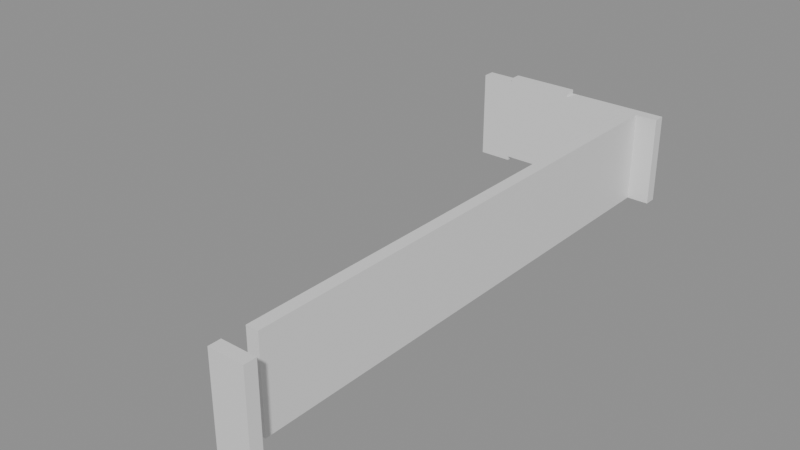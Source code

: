 # Source: building_lego.blend  (saved by Blender 5.0.119; exported with 4.5.12 LTS)
import bpy
from mathutils import Matrix  # noqa: F401  (used for matrix-valued properties, if any)

bpy.ops.wm.read_factory_settings(use_empty=True)
scene = bpy.context.scene
scene.name = 'Scene'

# ---- collections
col_01_paredes_externas = bpy.data.collections.new('01_Paredes_Externas'); scene.collection.children.link(col_01_paredes_externas)

# ---- materials (node trees are filled in below, after node groups)
mat_mat_parede_externa = bpy.data.materials.new('Mat_Parede_Externa')

# ---- material node trees
mat_mat_parede_externa.use_nodes = True; mat_mat_parede_externa.node_tree.nodes.clear()
_N = mat_mat_parede_externa.node_tree.nodes; _L = mat_mat_parede_externa.node_tree.links
n0 = _N.new('ShaderNodeBsdfPrincipled'); n0.name = 'BSDF - Pré-fundamentado'; n0.location = (-200, 100)
n1 = _N.new('ShaderNodeOutputMaterial'); n1.name = 'Saída de material'; n1.location = (200, 100)
_L.new(n0.outputs[0], n1.inputs[0])
n1.is_active_output = True

# ---- meshes
me_bloco_dungeon_wall_4687_303_z0 = bpy.data.meshes.new('Bloco_dungeon_wall_4687_303_z0')
me_bloco_dungeon_wall_4687_303_z0.from_pydata([(-0.5, -0.175, -1.32), (0.5, -0.175, -1.32), (0.5, 0.175, -1.32), (-0.5, 0.175, -1.32), (-0.5, -0.175, 1.32), (0.5, -0.175, 1.32), (0.5, 0.175, 1.32), (-0.5, 0.175, 1.32)], [], [(0, 1, 2, 3), (4, 7, 6, 5), (0, 4, 5, 1), (2, 6, 7, 3), (0, 3, 7, 4), (1, 5, 6, 2)])
me_bloco_dungeon_wall_4687_303_z0.materials.append(mat_mat_parede_externa)
me_bloco_dungeon_wall_4687_303_z0.update()
me_bloco_dungeon_wall_4682_319_z0 = bpy.data.meshes.new('Bloco_dungeon_wall_4682_319_z0')
me_bloco_dungeon_wall_4682_319_z0.from_pydata([(-0.5, -0.175, -1.32), (0.5, -0.175, -1.32), (0.5, 0.175, -1.32), (-0.5, 0.175, -1.32), (-0.5, -0.175, 1.32), (0.5, -0.175, 1.32), (0.5, 0.175, 1.32), (-0.5, 0.175, 1.32)], [], [(0, 1, 2, 3), (4, 7, 6, 5), (0, 4, 5, 1), (2, 6, 7, 3), (0, 3, 7, 4), (1, 5, 6, 2)])
me_bloco_dungeon_wall_4682_319_z0.materials.append(mat_mat_parede_externa)
me_bloco_dungeon_wall_4682_319_z0.update()
me_bloco_dungeon_wall_4683_319_z1 = bpy.data.meshes.new('Bloco_dungeon_wall_4683_319_z1')
me_bloco_dungeon_wall_4683_319_z1.from_pydata([(-0.5, -0.175, -1.32), (0.5, -0.175, -1.32), (0.5, 0.175, -1.32), (-0.5, 0.175, -1.32), (-0.5, -0.175, 1.32), (0.5, -0.175, 1.32), (0.5, 0.175, 1.32), (-0.5, 0.175, 1.32)], [], [(0, 1, 2, 3), (4, 7, 6, 5), (0, 4, 5, 1), (2, 6, 7, 3), (0, 3, 7, 4), (1, 5, 6, 2)])
me_bloco_dungeon_wall_4683_319_z1.materials.append(mat_mat_parede_externa)
me_bloco_dungeon_wall_4683_319_z1.update()
me_bloco_dungeon_wall_4684_319_z1 = bpy.data.meshes.new('Bloco_dungeon_wall_4684_319_z1')
me_bloco_dungeon_wall_4684_319_z1.from_pydata([(-0.5, -0.175, -1.32), (0.5, -0.175, -1.32), (0.5, 0.175, -1.32), (-0.5, 0.175, -1.32), (-0.5, -0.175, 1.32), (0.5, -0.175, 1.32), (0.5, 0.175, 1.32), (-0.5, 0.175, 1.32)], [], [(0, 1, 2, 3), (4, 7, 6, 5), (0, 4, 5, 1), (2, 6, 7, 3), (0, 3, 7, 4), (1, 5, 6, 2)])
me_bloco_dungeon_wall_4684_319_z1.materials.append(mat_mat_parede_externa)
me_bloco_dungeon_wall_4684_319_z1.update()
me_bloco_dungeon_wall_4685_319_z0 = bpy.data.meshes.new('Bloco_dungeon_wall_4685_319_z0')
me_bloco_dungeon_wall_4685_319_z0.from_pydata([(-0.5, -0.175, -1.32), (0.5, -0.175, -1.32), (0.5, 0.175, -1.32), (-0.5, 0.175, -1.32), (-0.5, -0.175, 1.32), (0.5, -0.175, 1.32), (0.5, 0.175, 1.32), (-0.5, 0.175, 1.32)], [], [(0, 1, 2, 3), (4, 7, 6, 5), (0, 4, 5, 1), (2, 6, 7, 3), (0, 3, 7, 4), (1, 5, 6, 2)])
me_bloco_dungeon_wall_4685_319_z0.materials.append(mat_mat_parede_externa)
me_bloco_dungeon_wall_4685_319_z0.update()
me_bloco_dungeon_wall_4686_319_z0 = bpy.data.meshes.new('Bloco_dungeon_wall_4686_319_z0')
me_bloco_dungeon_wall_4686_319_z0.from_pydata([(-0.5, -0.175, -1.32), (0.5, -0.175, -1.32), (0.5, 0.175, -1.32), (-0.5, 0.175, -1.32), (-0.5, -0.175, 1.32), (0.5, -0.175, 1.32), (0.5, 0.175, 1.32), (-0.5, 0.175, 1.32)], [], [(0, 1, 2, 3), (4, 7, 6, 5), (0, 4, 5, 1), (2, 6, 7, 3), (0, 3, 7, 4), (1, 5, 6, 2)])
me_bloco_dungeon_wall_4686_319_z0.materials.append(mat_mat_parede_externa)
me_bloco_dungeon_wall_4686_319_z0.update()
me_bloco_dungeon_wall_4687_319_z0 = bpy.data.meshes.new('Bloco_dungeon_wall_4687_319_z0')
me_bloco_dungeon_wall_4687_319_z0.from_pydata([(-0.5, -0.175, -1.32), (0.5, -0.175, -1.32), (0.5, 0.175, -1.32), (-0.5, 0.175, -1.32), (-0.5, -0.175, 1.32), (0.5, -0.175, 1.32), (0.5, 0.175, 1.32), (-0.5, 0.175, 1.32)], [], [(0, 1, 2, 3), (4, 7, 6, 5), (0, 4, 5, 1), (2, 6, 7, 3), (0, 3, 7, 4), (1, 5, 6, 2)])
me_bloco_dungeon_wall_4687_319_z0.materials.append(mat_mat_parede_externa)
me_bloco_dungeon_wall_4687_319_z0.update()
me_bloco_dungeon_wall_4687_304_z0 = bpy.data.meshes.new('Bloco_dungeon_wall_4687_304_z0')
me_bloco_dungeon_wall_4687_304_z0.from_pydata([(-0.175, -0.5, -1.32), (0.175, -0.5, -1.32), (0.175, 0.5, -1.32), (-0.175, 0.5, -1.32), (-0.175, -0.5, 1.32), (0.175, -0.5, 1.32), (0.175, 0.5, 1.32), (-0.175, 0.5, 1.32)], [], [(0, 1, 2, 3), (4, 7, 6, 5), (0, 4, 5, 1), (2, 6, 7, 3), (0, 3, 7, 4), (1, 5, 6, 2)])
me_bloco_dungeon_wall_4687_304_z0.materials.append(mat_mat_parede_externa)
me_bloco_dungeon_wall_4687_304_z0.update()
me_bloco_dungeon_wall_4687_305_z0 = bpy.data.meshes.new('Bloco_dungeon_wall_4687_305_z0')
me_bloco_dungeon_wall_4687_305_z0.from_pydata([(-0.175, -0.5, -1.32), (0.175, -0.5, -1.32), (0.175, 0.5, -1.32), (-0.175, 0.5, -1.32), (-0.175, -0.5, 1.32), (0.175, -0.5, 1.32), (0.175, 0.5, 1.32), (-0.175, 0.5, 1.32)], [], [(0, 1, 2, 3), (4, 7, 6, 5), (0, 4, 5, 1), (2, 6, 7, 3), (0, 3, 7, 4), (1, 5, 6, 2)])
me_bloco_dungeon_wall_4687_305_z0.materials.append(mat_mat_parede_externa)
me_bloco_dungeon_wall_4687_305_z0.update()
me_bloco_dungeon_wall_4687_306_z0 = bpy.data.meshes.new('Bloco_dungeon_wall_4687_306_z0')
me_bloco_dungeon_wall_4687_306_z0.from_pydata([(-0.175, -0.5, -1.32), (0.175, -0.5, -1.32), (0.175, 0.5, -1.32), (-0.175, 0.5, -1.32), (-0.175, -0.5, 1.32), (0.175, -0.5, 1.32), (0.175, 0.5, 1.32), (-0.175, 0.5, 1.32)], [], [(0, 1, 2, 3), (4, 7, 6, 5), (0, 4, 5, 1), (2, 6, 7, 3), (0, 3, 7, 4), (1, 5, 6, 2)])
me_bloco_dungeon_wall_4687_306_z0.materials.append(mat_mat_parede_externa)
me_bloco_dungeon_wall_4687_306_z0.update()
me_bloco_dungeon_wall_4687_307_z0 = bpy.data.meshes.new('Bloco_dungeon_wall_4687_307_z0')
me_bloco_dungeon_wall_4687_307_z0.from_pydata([(-0.175, -0.5, -1.32), (0.175, -0.5, -1.32), (0.175, 0.5, -1.32), (-0.175, 0.5, -1.32), (-0.175, -0.5, 1.32), (0.175, -0.5, 1.32), (0.175, 0.5, 1.32), (-0.175, 0.5, 1.32)], [], [(0, 1, 2, 3), (4, 7, 6, 5), (0, 4, 5, 1), (2, 6, 7, 3), (0, 3, 7, 4), (1, 5, 6, 2)])
me_bloco_dungeon_wall_4687_307_z0.materials.append(mat_mat_parede_externa)
me_bloco_dungeon_wall_4687_307_z0.update()
me_bloco_dungeon_wall_4687_308_z0 = bpy.data.meshes.new('Bloco_dungeon_wall_4687_308_z0')
me_bloco_dungeon_wall_4687_308_z0.from_pydata([(-0.175, -0.5, -1.32), (0.175, -0.5, -1.32), (0.175, 0.5, -1.32), (-0.175, 0.5, -1.32), (-0.175, -0.5, 1.32), (0.175, -0.5, 1.32), (0.175, 0.5, 1.32), (-0.175, 0.5, 1.32)], [], [(0, 1, 2, 3), (4, 7, 6, 5), (0, 4, 5, 1), (2, 6, 7, 3), (0, 3, 7, 4), (1, 5, 6, 2)])
me_bloco_dungeon_wall_4687_308_z0.materials.append(mat_mat_parede_externa)
me_bloco_dungeon_wall_4687_308_z0.update()
me_bloco_dungeon_wall_4687_309_z0 = bpy.data.meshes.new('Bloco_dungeon_wall_4687_309_z0')
me_bloco_dungeon_wall_4687_309_z0.from_pydata([(-0.175, -0.5, -1.32), (0.175, -0.5, -1.32), (0.175, 0.5, -1.32), (-0.175, 0.5, -1.32), (-0.175, -0.5, 1.32), (0.175, -0.5, 1.32), (0.175, 0.5, 1.32), (-0.175, 0.5, 1.32)], [], [(0, 1, 2, 3), (4, 7, 6, 5), (0, 4, 5, 1), (2, 6, 7, 3), (0, 3, 7, 4), (1, 5, 6, 2)])
me_bloco_dungeon_wall_4687_309_z0.materials.append(mat_mat_parede_externa)
me_bloco_dungeon_wall_4687_309_z0.update()
me_bloco_dungeon_wall_4687_310_z0 = bpy.data.meshes.new('Bloco_dungeon_wall_4687_310_z0')
me_bloco_dungeon_wall_4687_310_z0.from_pydata([(-0.175, -0.5, -1.32), (0.175, -0.5, -1.32), (0.175, 0.5, -1.32), (-0.175, 0.5, -1.32), (-0.175, -0.5, 1.32), (0.175, -0.5, 1.32), (0.175, 0.5, 1.32), (-0.175, 0.5, 1.32)], [], [(0, 1, 2, 3), (4, 7, 6, 5), (0, 4, 5, 1), (2, 6, 7, 3), (0, 3, 7, 4), (1, 5, 6, 2)])
me_bloco_dungeon_wall_4687_310_z0.materials.append(mat_mat_parede_externa)
me_bloco_dungeon_wall_4687_310_z0.update()
me_bloco_dungeon_wall_4687_311_z0 = bpy.data.meshes.new('Bloco_dungeon_wall_4687_311_z0')
me_bloco_dungeon_wall_4687_311_z0.from_pydata([(-0.175, -0.5, -1.32), (0.175, -0.5, -1.32), (0.175, 0.5, -1.32), (-0.175, 0.5, -1.32), (-0.175, -0.5, 1.32), (0.175, -0.5, 1.32), (0.175, 0.5, 1.32), (-0.175, 0.5, 1.32)], [], [(0, 1, 2, 3), (4, 7, 6, 5), (0, 4, 5, 1), (2, 6, 7, 3), (0, 3, 7, 4), (1, 5, 6, 2)])
me_bloco_dungeon_wall_4687_311_z0.materials.append(mat_mat_parede_externa)
me_bloco_dungeon_wall_4687_311_z0.update()
me_bloco_dungeon_wall_4687_312_z0 = bpy.data.meshes.new('Bloco_dungeon_wall_4687_312_z0')
me_bloco_dungeon_wall_4687_312_z0.from_pydata([(-0.175, -0.5, -1.32), (0.175, -0.5, -1.32), (0.175, 0.5, -1.32), (-0.175, 0.5, -1.32), (-0.175, -0.5, 1.32), (0.175, -0.5, 1.32), (0.175, 0.5, 1.32), (-0.175, 0.5, 1.32)], [], [(0, 1, 2, 3), (4, 7, 6, 5), (0, 4, 5, 1), (2, 6, 7, 3), (0, 3, 7, 4), (1, 5, 6, 2)])
me_bloco_dungeon_wall_4687_312_z0.materials.append(mat_mat_parede_externa)
me_bloco_dungeon_wall_4687_312_z0.update()
me_bloco_dungeon_wall_4687_313_z0 = bpy.data.meshes.new('Bloco_dungeon_wall_4687_313_z0')
me_bloco_dungeon_wall_4687_313_z0.from_pydata([(-0.175, -0.5, -1.32), (0.175, -0.5, -1.32), (0.175, 0.5, -1.32), (-0.175, 0.5, -1.32), (-0.175, -0.5, 1.32), (0.175, -0.5, 1.32), (0.175, 0.5, 1.32), (-0.175, 0.5, 1.32)], [], [(0, 1, 2, 3), (4, 7, 6, 5), (0, 4, 5, 1), (2, 6, 7, 3), (0, 3, 7, 4), (1, 5, 6, 2)])
me_bloco_dungeon_wall_4687_313_z0.materials.append(mat_mat_parede_externa)
me_bloco_dungeon_wall_4687_313_z0.update()
me_bloco_dungeon_wall_4687_314_z0 = bpy.data.meshes.new('Bloco_dungeon_wall_4687_314_z0')
me_bloco_dungeon_wall_4687_314_z0.from_pydata([(-0.175, -0.5, -1.32), (0.175, -0.5, -1.32), (0.175, 0.5, -1.32), (-0.175, 0.5, -1.32), (-0.175, -0.5, 1.32), (0.175, -0.5, 1.32), (0.175, 0.5, 1.32), (-0.175, 0.5, 1.32)], [], [(0, 1, 2, 3), (4, 7, 6, 5), (0, 4, 5, 1), (2, 6, 7, 3), (0, 3, 7, 4), (1, 5, 6, 2)])
me_bloco_dungeon_wall_4687_314_z0.materials.append(mat_mat_parede_externa)
me_bloco_dungeon_wall_4687_314_z0.update()
me_bloco_dungeon_wall_4687_315_z0 = bpy.data.meshes.new('Bloco_dungeon_wall_4687_315_z0')
me_bloco_dungeon_wall_4687_315_z0.from_pydata([(-0.175, -0.5, -1.32), (0.175, -0.5, -1.32), (0.175, 0.5, -1.32), (-0.175, 0.5, -1.32), (-0.175, -0.5, 1.32), (0.175, -0.5, 1.32), (0.175, 0.5, 1.32), (-0.175, 0.5, 1.32)], [], [(0, 1, 2, 3), (4, 7, 6, 5), (0, 4, 5, 1), (2, 6, 7, 3), (0, 3, 7, 4), (1, 5, 6, 2)])
me_bloco_dungeon_wall_4687_315_z0.materials.append(mat_mat_parede_externa)
me_bloco_dungeon_wall_4687_315_z0.update()
me_bloco_dungeon_wall_4687_316_z0 = bpy.data.meshes.new('Bloco_dungeon_wall_4687_316_z0')
me_bloco_dungeon_wall_4687_316_z0.from_pydata([(-0.175, -0.5, -1.32), (0.175, -0.5, -1.32), (0.175, 0.5, -1.32), (-0.175, 0.5, -1.32), (-0.175, -0.5, 1.32), (0.175, -0.5, 1.32), (0.175, 0.5, 1.32), (-0.175, 0.5, 1.32)], [], [(0, 1, 2, 3), (4, 7, 6, 5), (0, 4, 5, 1), (2, 6, 7, 3), (0, 3, 7, 4), (1, 5, 6, 2)])
me_bloco_dungeon_wall_4687_316_z0.materials.append(mat_mat_parede_externa)
me_bloco_dungeon_wall_4687_316_z0.update()
me_bloco_dungeon_wall_4687_317_z0 = bpy.data.meshes.new('Bloco_dungeon_wall_4687_317_z0')
me_bloco_dungeon_wall_4687_317_z0.from_pydata([(-0.175, -0.5, -1.32), (0.175, -0.5, -1.32), (0.175, 0.5, -1.32), (-0.175, 0.5, -1.32), (-0.175, -0.5, 1.32), (0.175, -0.5, 1.32), (0.175, 0.5, 1.32), (-0.175, 0.5, 1.32)], [], [(0, 1, 2, 3), (4, 7, 6, 5), (0, 4, 5, 1), (2, 6, 7, 3), (0, 3, 7, 4), (1, 5, 6, 2)])
me_bloco_dungeon_wall_4687_317_z0.materials.append(mat_mat_parede_externa)
me_bloco_dungeon_wall_4687_317_z0.update()
me_bloco_dungeon_wall_4687_318_z0 = bpy.data.meshes.new('Bloco_dungeon_wall_4687_318_z0')
me_bloco_dungeon_wall_4687_318_z0.from_pydata([(-0.175, -0.5, -1.32), (0.175, -0.5, -1.32), (0.175, 0.5, -1.32), (-0.175, 0.5, -1.32), (-0.175, -0.5, 1.32), (0.175, -0.5, 1.32), (0.175, 0.5, 1.32), (-0.175, 0.5, 1.32)], [], [(0, 1, 2, 3), (4, 7, 6, 5), (0, 4, 5, 1), (2, 6, 7, 3), (0, 3, 7, 4), (1, 5, 6, 2)])
me_bloco_dungeon_wall_4687_318_z0.materials.append(mat_mat_parede_externa)
me_bloco_dungeon_wall_4687_318_z0.update()

# ---- objects
ob_parede_externa_norte_y303_x4687_4687 = bpy.data.objects.new('Parede_Externa_Norte_Y303_X4687_4687', None)
ob_bloco_dungeon_wall_4687_303_z0 = bpy.data.objects.new('Bloco_dungeon_wall_4687_303_z0', me_bloco_dungeon_wall_4687_303_z0)
ob_parede_externa_sul_y319_x4682_4687 = bpy.data.objects.new('Parede_Externa_Sul_Y319_X4682_4687', None)
ob_bloco_dungeon_wall_4682_319_z0 = bpy.data.objects.new('Bloco_dungeon_wall_4682_319_z0', me_bloco_dungeon_wall_4682_319_z0)
ob_bloco_dungeon_wall_4683_319_z1 = bpy.data.objects.new('Bloco_dungeon_wall_4683_319_z1', me_bloco_dungeon_wall_4683_319_z1)
ob_bloco_dungeon_wall_4684_319_z1 = bpy.data.objects.new('Bloco_dungeon_wall_4684_319_z1', me_bloco_dungeon_wall_4684_319_z1)
ob_bloco_dungeon_wall_4685_319_z0 = bpy.data.objects.new('Bloco_dungeon_wall_4685_319_z0', me_bloco_dungeon_wall_4685_319_z0)
ob_bloco_dungeon_wall_4686_319_z0 = bpy.data.objects.new('Bloco_dungeon_wall_4686_319_z0', me_bloco_dungeon_wall_4686_319_z0)
ob_bloco_dungeon_wall_4687_319_z0 = bpy.data.objects.new('Bloco_dungeon_wall_4687_319_z0', me_bloco_dungeon_wall_4687_319_z0)
ob_parede_externa_leste_x4687_y304_318 = bpy.data.objects.new('Parede_Externa_Leste_X4687_Y304_318', None)
ob_bloco_dungeon_wall_4687_304_z0 = bpy.data.objects.new('Bloco_dungeon_wall_4687_304_z0', me_bloco_dungeon_wall_4687_304_z0)
ob_bloco_dungeon_wall_4687_305_z0 = bpy.data.objects.new('Bloco_dungeon_wall_4687_305_z0', me_bloco_dungeon_wall_4687_305_z0)
ob_bloco_dungeon_wall_4687_306_z0 = bpy.data.objects.new('Bloco_dungeon_wall_4687_306_z0', me_bloco_dungeon_wall_4687_306_z0)
ob_bloco_dungeon_wall_4687_307_z0 = bpy.data.objects.new('Bloco_dungeon_wall_4687_307_z0', me_bloco_dungeon_wall_4687_307_z0)
ob_bloco_dungeon_wall_4687_308_z0 = bpy.data.objects.new('Bloco_dungeon_wall_4687_308_z0', me_bloco_dungeon_wall_4687_308_z0)
ob_bloco_dungeon_wall_4687_309_z0 = bpy.data.objects.new('Bloco_dungeon_wall_4687_309_z0', me_bloco_dungeon_wall_4687_309_z0)
ob_bloco_dungeon_wall_4687_310_z0 = bpy.data.objects.new('Bloco_dungeon_wall_4687_310_z0', me_bloco_dungeon_wall_4687_310_z0)
ob_bloco_dungeon_wall_4687_311_z0 = bpy.data.objects.new('Bloco_dungeon_wall_4687_311_z0', me_bloco_dungeon_wall_4687_311_z0)
ob_bloco_dungeon_wall_4687_312_z0 = bpy.data.objects.new('Bloco_dungeon_wall_4687_312_z0', me_bloco_dungeon_wall_4687_312_z0)
ob_bloco_dungeon_wall_4687_313_z0 = bpy.data.objects.new('Bloco_dungeon_wall_4687_313_z0', me_bloco_dungeon_wall_4687_313_z0)
ob_bloco_dungeon_wall_4687_314_z0 = bpy.data.objects.new('Bloco_dungeon_wall_4687_314_z0', me_bloco_dungeon_wall_4687_314_z0)
ob_bloco_dungeon_wall_4687_315_z0 = bpy.data.objects.new('Bloco_dungeon_wall_4687_315_z0', me_bloco_dungeon_wall_4687_315_z0)
ob_bloco_dungeon_wall_4687_316_z0 = bpy.data.objects.new('Bloco_dungeon_wall_4687_316_z0', me_bloco_dungeon_wall_4687_316_z0)
ob_bloco_dungeon_wall_4687_317_z0 = bpy.data.objects.new('Bloco_dungeon_wall_4687_317_z0', me_bloco_dungeon_wall_4687_317_z0)
ob_bloco_dungeon_wall_4687_318_z0 = bpy.data.objects.new('Bloco_dungeon_wall_4687_318_z0', me_bloco_dungeon_wall_4687_318_z0)

# ---- transforms, parenting, visibility, modifiers, constraints
ob_parede_externa_norte_y303_x4687_4687.location = (2.5, -8.0, 0.0)
ob_parede_externa_norte_y303_x4687_4687.empty_display_type = 'CUBE'
ob_bloco_dungeon_wall_4687_303_z0.parent = ob_parede_externa_norte_y303_x4687_4687
ob_bloco_dungeon_wall_4687_303_z0.matrix_parent_inverse = Matrix(((1.0, -0.0, 0.0, -2.5), (-0.0, 1.0, -0.0, 8.0), (0.0, -0.0, 1.0, -0.0), (-0.0, 0.0, -0.0, 1.0)))
ob_bloco_dungeon_wall_4687_303_z0.location = (2.5, -8.325, 1.32)
ob_parede_externa_sul_y319_x4682_4687.location = (0.0, 8.0, 0.0)
ob_parede_externa_sul_y319_x4682_4687.empty_display_type = 'CUBE'
ob_bloco_dungeon_wall_4682_319_z0.parent = ob_parede_externa_sul_y319_x4682_4687
ob_bloco_dungeon_wall_4682_319_z0.matrix_parent_inverse = Matrix(((1.0, -0.0, 0.0, -0.0), (-0.0, 1.0, -0.0, -8.0), (0.0, -0.0, 1.0, -0.0), (-0.0, 0.0, -0.0, 1.0)))
ob_bloco_dungeon_wall_4682_319_z0.location = (-2.5, 7.675, 1.32)
ob_bloco_dungeon_wall_4683_319_z1.parent = ob_parede_externa_sul_y319_x4682_4687
ob_bloco_dungeon_wall_4683_319_z1.matrix_parent_inverse = Matrix(((1.0, -0.0, 0.0, -0.0), (-0.0, 1.0, -0.0, -8.0), (0.0, -0.0, 1.0, -0.0), (-0.0, 0.0, -0.0, 1.0)))
ob_bloco_dungeon_wall_4683_319_z1.location = (-1.5, 7.675, 1.44)
ob_bloco_dungeon_wall_4684_319_z1.parent = ob_parede_externa_sul_y319_x4682_4687
ob_bloco_dungeon_wall_4684_319_z1.matrix_parent_inverse = Matrix(((1.0, -0.0, 0.0, -0.0), (-0.0, 1.0, -0.0, -8.0), (0.0, -0.0, 1.0, -0.0), (-0.0, 0.0, -0.0, 1.0)))
ob_bloco_dungeon_wall_4684_319_z1.location = (-0.5, 7.675, 1.44)
ob_bloco_dungeon_wall_4685_319_z0.parent = ob_parede_externa_sul_y319_x4682_4687
ob_bloco_dungeon_wall_4685_319_z0.matrix_parent_inverse = Matrix(((1.0, -0.0, 0.0, -0.0), (-0.0, 1.0, -0.0, -8.0), (0.0, -0.0, 1.0, -0.0), (-0.0, 0.0, -0.0, 1.0)))
ob_bloco_dungeon_wall_4685_319_z0.location = (0.5, 7.675, 1.32)
ob_bloco_dungeon_wall_4686_319_z0.parent = ob_parede_externa_sul_y319_x4682_4687
ob_bloco_dungeon_wall_4686_319_z0.matrix_parent_inverse = Matrix(((1.0, -0.0, 0.0, -0.0), (-0.0, 1.0, -0.0, -8.0), (0.0, -0.0, 1.0, -0.0), (-0.0, 0.0, -0.0, 1.0)))
ob_bloco_dungeon_wall_4686_319_z0.location = (1.5, 7.675, 1.32)
ob_bloco_dungeon_wall_4687_319_z0.parent = ob_parede_externa_sul_y319_x4682_4687
ob_bloco_dungeon_wall_4687_319_z0.matrix_parent_inverse = Matrix(((1.0, -0.0, 0.0, -0.0), (-0.0, 1.0, -0.0, -8.0), (0.0, -0.0, 1.0, -0.0), (-0.0, 0.0, -0.0, 1.0)))
ob_bloco_dungeon_wall_4687_319_z0.location = (2.5, 7.675, 1.32)
ob_parede_externa_leste_x4687_y304_318.location = (2.5, 0.0, 0.0)
ob_parede_externa_leste_x4687_y304_318.empty_display_type = 'CUBE'
ob_bloco_dungeon_wall_4687_304_z0.parent = ob_parede_externa_leste_x4687_y304_318
ob_bloco_dungeon_wall_4687_304_z0.matrix_parent_inverse = Matrix(((1.0, -0.0, 0.0, -2.5), (-0.0, 1.0, -0.0, 0.0), (0.0, -0.0, 1.0, -0.0), (-0.0, 0.0, -0.0, 1.0)))
ob_bloco_dungeon_wall_4687_304_z0.location = (2.175, -7.0, 1.32)
ob_bloco_dungeon_wall_4687_305_z0.parent = ob_parede_externa_leste_x4687_y304_318
ob_bloco_dungeon_wall_4687_305_z0.matrix_parent_inverse = Matrix(((1.0, -0.0, 0.0, -2.5), (-0.0, 1.0, -0.0, 0.0), (0.0, -0.0, 1.0, -0.0), (-0.0, 0.0, -0.0, 1.0)))
ob_bloco_dungeon_wall_4687_305_z0.location = (2.175, -6.0, 1.32)
ob_bloco_dungeon_wall_4687_306_z0.parent = ob_parede_externa_leste_x4687_y304_318
ob_bloco_dungeon_wall_4687_306_z0.matrix_parent_inverse = Matrix(((1.0, -0.0, 0.0, -2.5), (-0.0, 1.0, -0.0, 0.0), (0.0, -0.0, 1.0, -0.0), (-0.0, 0.0, -0.0, 1.0)))
ob_bloco_dungeon_wall_4687_306_z0.location = (2.175, -5.0, 1.32)
ob_bloco_dungeon_wall_4687_307_z0.parent = ob_parede_externa_leste_x4687_y304_318
ob_bloco_dungeon_wall_4687_307_z0.matrix_parent_inverse = Matrix(((1.0, -0.0, 0.0, -2.5), (-0.0, 1.0, -0.0, 0.0), (0.0, -0.0, 1.0, -0.0), (-0.0, 0.0, -0.0, 1.0)))
ob_bloco_dungeon_wall_4687_307_z0.location = (2.175, -4.0, 1.32)
ob_bloco_dungeon_wall_4687_308_z0.parent = ob_parede_externa_leste_x4687_y304_318
ob_bloco_dungeon_wall_4687_308_z0.matrix_parent_inverse = Matrix(((1.0, -0.0, 0.0, -2.5), (-0.0, 1.0, -0.0, 0.0), (0.0, -0.0, 1.0, -0.0), (-0.0, 0.0, -0.0, 1.0)))
ob_bloco_dungeon_wall_4687_308_z0.location = (2.175, -3.0, 1.32)
ob_bloco_dungeon_wall_4687_309_z0.parent = ob_parede_externa_leste_x4687_y304_318
ob_bloco_dungeon_wall_4687_309_z0.matrix_parent_inverse = Matrix(((1.0, -0.0, 0.0, -2.5), (-0.0, 1.0, -0.0, 0.0), (0.0, -0.0, 1.0, -0.0), (-0.0, 0.0, -0.0, 1.0)))
ob_bloco_dungeon_wall_4687_309_z0.location = (2.175, -2.0, 1.32)
ob_bloco_dungeon_wall_4687_310_z0.parent = ob_parede_externa_leste_x4687_y304_318
ob_bloco_dungeon_wall_4687_310_z0.matrix_parent_inverse = Matrix(((1.0, -0.0, 0.0, -2.5), (-0.0, 1.0, -0.0, 0.0), (0.0, -0.0, 1.0, -0.0), (-0.0, 0.0, -0.0, 1.0)))
ob_bloco_dungeon_wall_4687_310_z0.location = (2.175, -1.0, 1.32)
ob_bloco_dungeon_wall_4687_311_z0.parent = ob_parede_externa_leste_x4687_y304_318
ob_bloco_dungeon_wall_4687_311_z0.matrix_parent_inverse = Matrix(((1.0, -0.0, 0.0, -2.5), (-0.0, 1.0, -0.0, 0.0), (0.0, -0.0, 1.0, -0.0), (-0.0, 0.0, -0.0, 1.0)))
ob_bloco_dungeon_wall_4687_311_z0.location = (2.175, 0.0, 1.32)
ob_bloco_dungeon_wall_4687_312_z0.parent = ob_parede_externa_leste_x4687_y304_318
ob_bloco_dungeon_wall_4687_312_z0.matrix_parent_inverse = Matrix(((1.0, -0.0, 0.0, -2.5), (-0.0, 1.0, -0.0, 0.0), (0.0, -0.0, 1.0, -0.0), (-0.0, 0.0, -0.0, 1.0)))
ob_bloco_dungeon_wall_4687_312_z0.location = (2.175, 1.0, 1.32)
ob_bloco_dungeon_wall_4687_313_z0.parent = ob_parede_externa_leste_x4687_y304_318
ob_bloco_dungeon_wall_4687_313_z0.matrix_parent_inverse = Matrix(((1.0, -0.0, 0.0, -2.5), (-0.0, 1.0, -0.0, 0.0), (0.0, -0.0, 1.0, -0.0), (-0.0, 0.0, -0.0, 1.0)))
ob_bloco_dungeon_wall_4687_313_z0.location = (2.175, 2.0, 1.32)
ob_bloco_dungeon_wall_4687_314_z0.parent = ob_parede_externa_leste_x4687_y304_318
ob_bloco_dungeon_wall_4687_314_z0.matrix_parent_inverse = Matrix(((1.0, -0.0, 0.0, -2.5), (-0.0, 1.0, -0.0, 0.0), (0.0, -0.0, 1.0, -0.0), (-0.0, 0.0, -0.0, 1.0)))
ob_bloco_dungeon_wall_4687_314_z0.location = (2.175, 3.0, 1.32)
ob_bloco_dungeon_wall_4687_315_z0.parent = ob_parede_externa_leste_x4687_y304_318
ob_bloco_dungeon_wall_4687_315_z0.matrix_parent_inverse = Matrix(((1.0, -0.0, 0.0, -2.5), (-0.0, 1.0, -0.0, 0.0), (0.0, -0.0, 1.0, -0.0), (-0.0, 0.0, -0.0, 1.0)))
ob_bloco_dungeon_wall_4687_315_z0.location = (2.175, 4.0, 1.32)
ob_bloco_dungeon_wall_4687_316_z0.parent = ob_parede_externa_leste_x4687_y304_318
ob_bloco_dungeon_wall_4687_316_z0.matrix_parent_inverse = Matrix(((1.0, -0.0, 0.0, -2.5), (-0.0, 1.0, -0.0, 0.0), (0.0, -0.0, 1.0, -0.0), (-0.0, 0.0, -0.0, 1.0)))
ob_bloco_dungeon_wall_4687_316_z0.location = (2.175, 5.0, 1.32)
ob_bloco_dungeon_wall_4687_317_z0.parent = ob_parede_externa_leste_x4687_y304_318
ob_bloco_dungeon_wall_4687_317_z0.matrix_parent_inverse = Matrix(((1.0, -0.0, 0.0, -2.5), (-0.0, 1.0, -0.0, 0.0), (0.0, -0.0, 1.0, -0.0), (-0.0, 0.0, -0.0, 1.0)))
ob_bloco_dungeon_wall_4687_317_z0.location = (2.175, 6.0, 1.32)
ob_bloco_dungeon_wall_4687_318_z0.parent = ob_parede_externa_leste_x4687_y304_318
ob_bloco_dungeon_wall_4687_318_z0.matrix_parent_inverse = Matrix(((1.0, -0.0, 0.0, -2.5), (-0.0, 1.0, -0.0, 0.0), (0.0, -0.0, 1.0, -0.0), (-0.0, 0.0, -0.0, 1.0)))
ob_bloco_dungeon_wall_4687_318_z0.location = (2.175, 7.0, 1.32)

# ---- collection membership
col_01_paredes_externas.objects.link(ob_parede_externa_norte_y303_x4687_4687)
col_01_paredes_externas.objects.link(ob_bloco_dungeon_wall_4687_303_z0)
col_01_paredes_externas.objects.link(ob_parede_externa_sul_y319_x4682_4687)
col_01_paredes_externas.objects.link(ob_bloco_dungeon_wall_4682_319_z0)
col_01_paredes_externas.objects.link(ob_bloco_dungeon_wall_4683_319_z1)
col_01_paredes_externas.objects.link(ob_bloco_dungeon_wall_4684_319_z1)
col_01_paredes_externas.objects.link(ob_bloco_dungeon_wall_4685_319_z0)
col_01_paredes_externas.objects.link(ob_bloco_dungeon_wall_4686_319_z0)
col_01_paredes_externas.objects.link(ob_bloco_dungeon_wall_4687_319_z0)
col_01_paredes_externas.objects.link(ob_parede_externa_leste_x4687_y304_318)
col_01_paredes_externas.objects.link(ob_bloco_dungeon_wall_4687_304_z0)
col_01_paredes_externas.objects.link(ob_bloco_dungeon_wall_4687_305_z0)
col_01_paredes_externas.objects.link(ob_bloco_dungeon_wall_4687_306_z0)
col_01_paredes_externas.objects.link(ob_bloco_dungeon_wall_4687_307_z0)
col_01_paredes_externas.objects.link(ob_bloco_dungeon_wall_4687_308_z0)
col_01_paredes_externas.objects.link(ob_bloco_dungeon_wall_4687_309_z0)
col_01_paredes_externas.objects.link(ob_bloco_dungeon_wall_4687_310_z0)
col_01_paredes_externas.objects.link(ob_bloco_dungeon_wall_4687_311_z0)
col_01_paredes_externas.objects.link(ob_bloco_dungeon_wall_4687_312_z0)
col_01_paredes_externas.objects.link(ob_bloco_dungeon_wall_4687_313_z0)
col_01_paredes_externas.objects.link(ob_bloco_dungeon_wall_4687_314_z0)
col_01_paredes_externas.objects.link(ob_bloco_dungeon_wall_4687_315_z0)
col_01_paredes_externas.objects.link(ob_bloco_dungeon_wall_4687_316_z0)
col_01_paredes_externas.objects.link(ob_bloco_dungeon_wall_4687_317_z0)
col_01_paredes_externas.objects.link(ob_bloco_dungeon_wall_4687_318_z0)

# ---- scene / render settings (as saved in the file)
scene.frame_start = 1; scene.frame_end = 250; scene.frame_set(1)
scene.render.engine = 'BLENDER_EEVEE_NEXT'
scene.render.bake_bias = 0.0
scene.render.bake_samples = 0
scene.cycles.sampling_pattern = 'TABULATED_SOBOL'
scene.eevee.use_volume_custom_range = False
bpy.context.view_layer.update()

# ---- added for rendering (the .blend has no active camera and no usable light): camera, sun + grey world if the file has none
cam_auto = bpy.data.cameras.new('AutoCamera')
cam_auto.lens = 50.0
cam_auto.sensor_width = 36.0
cam_auto.clip_end = 1000.0
ob_auto_camera = bpy.data.objects.new('AutoCamera', cam_auto)
scene.collection.objects.link(ob_auto_camera)
ob_auto_camera.location = (16.3149, -19.9029, 14.432)
ob_auto_camera.rotation_euler = (1.09748, -7.21219e-08, 0.694738)
scene.camera = ob_auto_camera
light_auto_sun = bpy.data.lights.new('AutoSun', 'SUN')
light_auto_sun.energy = 3.0
light_auto_sun.angle = 0.0523599
ob_auto_sun = bpy.data.objects.new('AutoSun', light_auto_sun)
scene.collection.objects.link(ob_auto_sun)
ob_auto_sun.rotation_euler = (0.872665, 0.174533, 0.523599)
if scene.world is None:
    world_auto = bpy.data.worlds.new('AutoWorld')
    world_auto.color = (0.3, 0.3, 0.3)
    scene.world = world_auto
bpy.context.view_layer.update()
